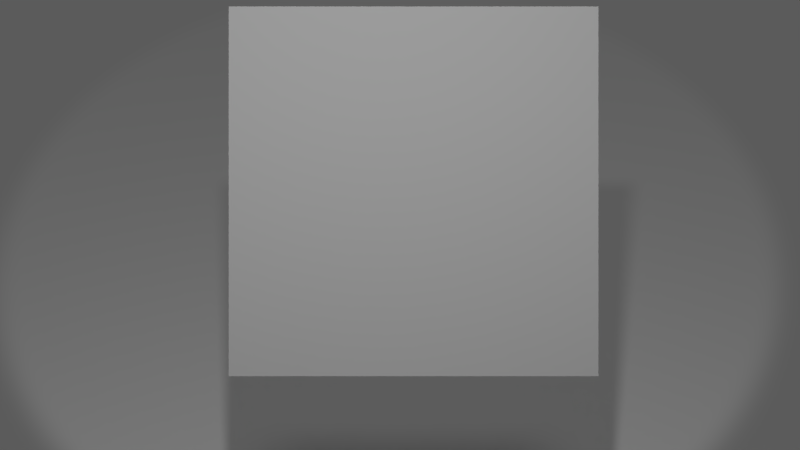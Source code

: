 # Source: start.blend  (saved by Blender 2.71.0; exported with 4.5.12 LTS)
import bpy
from mathutils import Matrix  # noqa: F401  (used for matrix-valued properties, if any)

bpy.ops.wm.read_factory_settings(use_empty=True)
scene = bpy.context.scene
scene.name = 'Welcome Screen'

# ---- collections
col_collection_1_001 = bpy.data.collections.new('Collection 1.001'); scene.collection.children.link(col_collection_1_001)

# ---- materials (node trees are filled in below, after node groups)
mat_material_001 = bpy.data.materials.new('Material.001')
mat_material_001.alpha_threshold = 0.0
mat_material_001.use_transparent_shadow = False
mat_material_001.roughness = 0.5
mat_material_001.line_color = (0.0, 0.0, 0.0, 1.0)
mat_material_002 = bpy.data.materials.new('Material.002')
mat_material_002.alpha_threshold = 0.0
mat_material_002.use_transparent_shadow = False
mat_material_002.roughness = 0.5
mat_material_002.specular_intensity = 0.0

# ---- material node trees

# ---- world
world_world = bpy.data.worlds.new('World'); scene.world = world_world
world_world.color = (0.05088, 0.05088, 0.05088)
world_world.use_sun_shadow = False
world_world.sun_shadow_jitter_overblur = 0.0
world_world.cycles.sampling_method = 'MANUAL'
world_world.cycles.sample_map_resolution = 256

# ---- cameras
cam_camera = bpy.data.cameras.new('Camera')
cam_camera.clip_end = 100.0
cam_camera.lens = 35.0
cam_camera.sensor_width = 32.0
cam_camera.sensor_height = 18.0
cam_camera.ortho_scale = 7.314
cam_camera.dof.focus_distance = 0.0
cam_camera.dof.aperture_fstop = 128.0

# ---- lights
light_sun = bpy.data.lights.new('Sun', 'SUN')
light_sun.transmission_factor = 0.0
light_sun.angle = 0.1993
light_sun.energy = 0.25
light_sun.shadow_buffer_clip_start = 0.5
light_sun.shadow_soft_size = 0.1
light_sun.shadow_cascade_max_distance = 1000.0
light_sun.cycles.use_multiple_importance_sampling = False
light_spot = bpy.data.lights.new('Spot', 'SPOT')
light_spot.transmission_factor = 0.0
light_spot.energy = 200.0
light_spot.shadow_buffer_clip_start = 0.5
light_spot.shadow_soft_size = 0.1
light_spot.shadow_maximum_resolution = 0.006
light_spot.use_absolute_resolution = True
light_spot.spot_size = 0.925
light_spot.cycles.use_multiple_importance_sampling = False

# ---- meshes
me_loop_4 = bpy.data.meshes.new('Loop 4')
me_loop_4.from_pydata([], [], [])
me_loop_4.materials.append(None)
me_loop_4.update()
me_loop_3 = bpy.data.meshes.new('Loop 3')
me_loop_3.from_pydata([], [], [])
me_loop_3.materials.append(None)
me_loop_3.update()
me_loop_2 = bpy.data.meshes.new('Loop 2')
me_loop_2.from_pydata([], [], [])
me_loop_2.materials.append(None)
me_loop_2.update()
me_loop_1 = bpy.data.meshes.new('Loop 1')
me_loop_1.from_pydata([], [], [])
me_loop_1.materials.append(None)
me_loop_1.update()
me_plane = bpy.data.meshes.new('Plane')
me_plane.from_pydata([(-1.0, -1.0, 0.0), (1.0, -1.0, 0.0), (-1.0, 1.0, 0.0), (1.0, 1.0, 0.0)], [], [(0, 1, 3, 2)])
me_plane.materials.append(mat_material_001)
me_plane.use_remesh_preserve_volume = False
me_plane.use_remesh_preserve_attributes = False
me_plane.use_mirror_vertex_groups = False
me_plane.update()
me_plane_001 = bpy.data.meshes.new('Plane.001')
me_plane_001.from_pydata([(-1.0, -1.0, 0.0), (1.0, -1.0, 0.0), (-1.0, 1.0, 0.0), (1.0, 1.0, 0.0)], [], [(0, 1, 3, 2)])
me_plane_001.materials.append(mat_material_002)
me_plane_001.use_remesh_preserve_volume = False
me_plane_001.use_remesh_preserve_attributes = False
me_plane_001.use_mirror_vertex_groups = False
me_plane_001.update()

# ---- objects
ob_sun = bpy.data.objects.new('Sun', light_sun)
ob_spot = bpy.data.objects.new('Spot', light_spot)
ob_loop_4_proxy = bpy.data.objects.new('Loop 4_proxy', me_loop_4)
ob_loop_3_proxy = bpy.data.objects.new('Loop 3_proxy', me_loop_3)
ob_loop_2_proxy = bpy.data.objects.new('Loop 2_proxy', me_loop_2)
ob_loop_1_proxy = bpy.data.objects.new('Loop 1_proxy', me_loop_1)
ob_plane = bpy.data.objects.new('Plane', me_plane)
ob_controller = bpy.data.objects.new('Controller', None)
ob_camera = bpy.data.objects.new('Camera', cam_camera)
ob_title = bpy.data.objects.new('Title', me_plane_001)

# ---- transforms, parenting, visibility, modifiers, constraints
ob_sun.location = (0.4505, -2.348, 5.645)
ob_sun.lineart.crease_threshold = 0.0
ob_spot.location = (-0.1122, -6.803, 5.698)
ob_spot.rotation_euler = (0.7854, -0.0, 0.0)
ob_spot.lineart.crease_threshold = 0.0
ob_loop_4_proxy.location = (-0.7462, -1.766, 0.1407)
ob_loop_4_proxy.rotation_euler = (0.0, 0.0, -2.869)
ob_loop_4_proxy.scale = (1.185, 1.542, 1.185)
ob_loop_4_proxy.lineart.crease_threshold = 0.0
ob_loop_3_proxy.location = (-2.526, 0.0, 0.6088)
ob_loop_3_proxy.rotation_euler = (0.3099, -0.2713, 2.195)
ob_loop_3_proxy.scale = (0.7398, 0.508, 0.6135)
ob_loop_3_proxy.lineart.crease_threshold = 0.0
ob_loop_2_proxy.location = (1.707, -0.9772, 0.8855)
ob_loop_2_proxy.rotation_euler = (0.0, -0.0, 3.777)
ob_loop_2_proxy.scale = (1.005, 0.6901, 0.8335)
ob_loop_2_proxy.lineart.crease_threshold = 0.0
ob_loop_1_proxy.location = (0.9092, -2.907, 0.1721)
ob_loop_1_proxy.rotation_euler = (0.0, -0.0, 2.05)
ob_loop_1_proxy.scale = (0.4403, 0.3023, 0.3651)
ob_loop_1_proxy.lineart.crease_threshold = 0.0
ob_plane.location = (0.0, 1.397, 0.0)
ob_plane.scale = (8.46, 8.46, 8.46)
ob_plane.lineart.crease_threshold = 0.0
ob_controller.location = (0.0, 0.0, 0.0)
ob_controller.empty_image_offset = (0.0, 0.0)
ob_controller.lineart.crease_threshold = 0.0
ob_camera.location = (0.0, -8.355, 4.633)
ob_camera.rotation_euler = (1.047, 0.0, 0.0)
ob_camera.lock_rotations_4d = False
ob_camera.empty_display_type = 'ARROWS'
ob_camera.color = (0.0, 0.0, 0.0, 0.0)
ob_camera.display_type = 'WIRE'
ob_camera.lineart.crease_threshold = 0.0
ob_title.parent = ob_camera
ob_title.matrix_parent_inverse = Matrix(((1.0, 0.0, 0.0, -0.0), (0.0, 0.5, 0.866, 0.1646), (0.0, -0.866, 0.5, -9.552), (0.0, 0.0, 0.0, 1.0)))
ob_title.location = (0.07334, -4.165, 2.425)
ob_title.rotation_euler = (1.047, -0.0, 0.0)
ob_title.lineart.crease_threshold = 0.0

# ---- collection membership
col_collection_1_001.objects.link(ob_sun)
col_collection_1_001.objects.link(ob_spot)
col_collection_1_001.objects.link(ob_loop_4_proxy)
col_collection_1_001.objects.link(ob_loop_3_proxy)
col_collection_1_001.objects.link(ob_loop_2_proxy)
col_collection_1_001.objects.link(ob_loop_1_proxy)
col_collection_1_001.objects.link(ob_plane)
col_collection_1_001.objects.link(ob_controller)
col_collection_1_001.objects.link(ob_camera)
col_collection_1_001.objects.link(ob_title)

# ---- scene / render settings (as saved in the file)
scene.camera = ob_camera
scene.frame_start = 1; scene.frame_end = 200; scene.frame_set(1)
scene.render.engine = 'BLENDER_EEVEE_NEXT'
scene.render.resolution_percentage = 50
scene.render.dither_intensity = 0.0
scene.cycles.use_denoising = False
scene.cycles.samples = 10
scene.cycles.sampling_pattern = 'TABULATED_SOBOL'
scene.cycles.light_sampling_threshold = 0.0
scene.cycles.use_adaptive_sampling = False
scene.cycles.use_light_tree = False
scene.cycles.blur_glossy = 0.0
scene.cycles.volume_bounces = 1
scene.cycles.pixel_filter_type = 'GAUSSIAN'
scene.cycles.sample_clamp_indirect = 0.0
scene.view_settings.view_transform = 'Standard'
bpy.context.view_layer.update()
